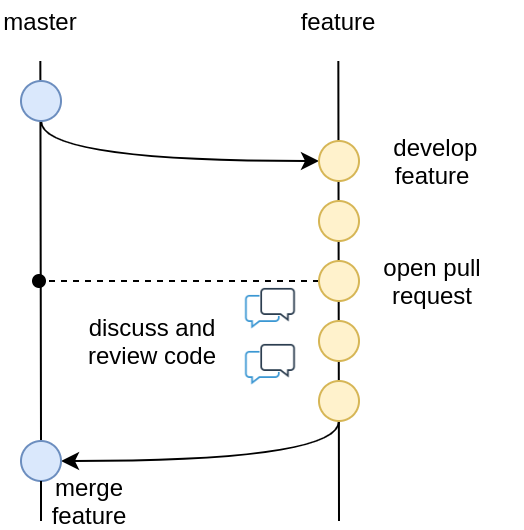

The diagram above was exported from draw.io. Its source (the exported page's mxGraphModel, read from the mxfile embedded in the PNG):
<mxGraphModel dx="2249" dy="772" grid="1" gridSize="10" guides="1" tooltips="1" connect="1" arrows="1" fold="1" page="1" pageScale="1" pageWidth="827" pageHeight="1169" math="0" shadow="0">
  <root>
    <mxCell id="0" />
    <mxCell id="1" parent="0" />
    <mxCell id="mHCvu6ZG0yM8gYOFsjxl-1" value="" style="endArrow=none;html=1;startArrow=none;" parent="1" source="mHCvu6ZG0yM8gYOFsjxl-23" edge="1">
      <mxGeometry width="50" height="50" relative="1" as="geometry">
        <mxPoint x="-639" y="510" as="sourcePoint" />
        <mxPoint x="-639.3299999999999" y="190" as="targetPoint" />
      </mxGeometry>
    </mxCell>
    <mxCell id="mHCvu6ZG0yM8gYOFsjxl-2" value="master" style="text;html=1;strokeColor=none;fillColor=none;align=center;verticalAlign=middle;whiteSpace=wrap;rounded=0;" parent="1" vertex="1">
      <mxGeometry x="-659" y="160" width="40" height="20" as="geometry" />
    </mxCell>
    <mxCell id="mHCvu6ZG0yM8gYOFsjxl-7" value="" style="endArrow=none;html=1;" parent="1" edge="1">
      <mxGeometry width="50" height="50" relative="1" as="geometry">
        <mxPoint x="-490" y="420" as="sourcePoint" />
        <mxPoint x="-490.3299999999999" y="190" as="targetPoint" />
      </mxGeometry>
    </mxCell>
    <mxCell id="mHCvu6ZG0yM8gYOFsjxl-8" value="feature" style="text;html=1;strokeColor=none;fillColor=none;align=center;verticalAlign=middle;whiteSpace=wrap;rounded=0;" parent="1" vertex="1">
      <mxGeometry x="-510" y="160" width="40" height="20" as="geometry" />
    </mxCell>
    <mxCell id="mHCvu6ZG0yM8gYOFsjxl-10" style="edgeStyle=orthogonalEdgeStyle;curved=1;rounded=0;orthogonalLoop=1;jettySize=auto;html=1;entryX=0;entryY=0.5;entryDx=0;entryDy=0;exitX=0.5;exitY=1;exitDx=0;exitDy=0;" parent="1" source="mHCvu6ZG0yM8gYOFsjxl-11" target="mHCvu6ZG0yM8gYOFsjxl-14" edge="1">
      <mxGeometry relative="1" as="geometry" />
    </mxCell>
    <mxCell id="mHCvu6ZG0yM8gYOFsjxl-11" value="" style="ellipse;whiteSpace=wrap;html=1;fillColor=#dae8fc;strokeColor=#6c8ebf;" parent="1" vertex="1">
      <mxGeometry x="-649" y="200" width="20" height="20" as="geometry" />
    </mxCell>
    <mxCell id="mHCvu6ZG0yM8gYOFsjxl-14" value="" style="ellipse;whiteSpace=wrap;html=1;fillColor=#fff2cc;strokeColor=#d6b656;" parent="1" vertex="1">
      <mxGeometry x="-500" y="230" width="20" height="20" as="geometry" />
    </mxCell>
    <mxCell id="mHCvu6ZG0yM8gYOFsjxl-16" value="" style="ellipse;whiteSpace=wrap;html=1;fillColor=#fff2cc;strokeColor=#d6b656;" parent="1" vertex="1">
      <mxGeometry x="-500" y="260" width="20" height="20" as="geometry" />
    </mxCell>
    <mxCell id="mHCvu6ZG0yM8gYOFsjxl-46" style="edgeStyle=orthogonalEdgeStyle;rounded=0;orthogonalLoop=1;jettySize=auto;html=1;dashed=1;endArrow=oval;endFill=1;" parent="1" source="mHCvu6ZG0yM8gYOFsjxl-17" edge="1">
      <mxGeometry relative="1" as="geometry">
        <mxPoint x="-640" y="300" as="targetPoint" />
      </mxGeometry>
    </mxCell>
    <mxCell id="mHCvu6ZG0yM8gYOFsjxl-17" value="" style="ellipse;whiteSpace=wrap;html=1;fillColor=#fff2cc;strokeColor=#d6b656;" parent="1" vertex="1">
      <mxGeometry x="-500" y="290" width="20" height="20" as="geometry" />
    </mxCell>
    <mxCell id="mHCvu6ZG0yM8gYOFsjxl-52" style="edgeStyle=orthogonalEdgeStyle;rounded=0;orthogonalLoop=1;jettySize=auto;html=1;entryX=1;entryY=0.5;entryDx=0;entryDy=0;curved=1;exitX=0.5;exitY=1;exitDx=0;exitDy=0;" parent="1" source="mHCvu6ZG0yM8gYOFsjxl-25" target="mHCvu6ZG0yM8gYOFsjxl-23" edge="1">
      <mxGeometry relative="1" as="geometry" />
    </mxCell>
    <mxCell id="mHCvu6ZG0yM8gYOFsjxl-25" value="" style="ellipse;whiteSpace=wrap;html=1;fillColor=#fff2cc;strokeColor=#d6b656;" parent="1" vertex="1">
      <mxGeometry x="-500" y="350" width="20" height="20" as="geometry" />
    </mxCell>
    <mxCell id="mHCvu6ZG0yM8gYOFsjxl-26" value="" style="ellipse;whiteSpace=wrap;html=1;fillColor=#fff2cc;strokeColor=#d6b656;" parent="1" vertex="1">
      <mxGeometry x="-500" y="320" width="20" height="20" as="geometry" />
    </mxCell>
    <mxCell id="mHCvu6ZG0yM8gYOFsjxl-33" value="&amp;nbsp;develop feature" style="text;html=1;strokeColor=none;fillColor=none;align=center;verticalAlign=middle;whiteSpace=wrap;rounded=0;" parent="1" vertex="1">
      <mxGeometry x="-473" y="230" width="60" height="20" as="geometry" />
    </mxCell>
    <mxCell id="mHCvu6ZG0yM8gYOFsjxl-39" value="merge feature" style="text;html=1;strokeColor=none;fillColor=none;align=center;verticalAlign=middle;whiteSpace=wrap;rounded=0;" parent="1" vertex="1">
      <mxGeometry x="-640" y="400" width="51" height="20" as="geometry" />
    </mxCell>
    <mxCell id="mHCvu6ZG0yM8gYOFsjxl-40" value="open pull request" style="text;html=1;strokeColor=none;fillColor=none;align=center;verticalAlign=middle;whiteSpace=wrap;rounded=0;" parent="1" vertex="1">
      <mxGeometry x="-488" y="290" width="90" height="20" as="geometry" />
    </mxCell>
    <mxCell id="mHCvu6ZG0yM8gYOFsjxl-23" value="" style="ellipse;whiteSpace=wrap;html=1;fillColor=#dae8fc;strokeColor=#6c8ebf;" parent="1" vertex="1">
      <mxGeometry x="-649" y="380" width="20" height="20" as="geometry" />
    </mxCell>
    <mxCell id="mHCvu6ZG0yM8gYOFsjxl-45" value="" style="endArrow=none;html=1;startArrow=none;" parent="1" target="mHCvu6ZG0yM8gYOFsjxl-23" edge="1">
      <mxGeometry width="50" height="50" relative="1" as="geometry">
        <mxPoint x="-639" y="420" as="sourcePoint" />
        <mxPoint x="-639.3299999999999" y="190" as="targetPoint" />
      </mxGeometry>
    </mxCell>
    <mxCell id="mHCvu6ZG0yM8gYOFsjxl-48" value="" style="shape=image;html=1;verticalAlign=top;verticalLabelPosition=bottom;labelBackgroundColor=#ffffff;imageAspect=0;aspect=fixed;image=https://cdn0.iconfinder.com/data/icons/ikooni-outline-free-basic/128/free-02-128.png" parent="1" vertex="1">
      <mxGeometry x="-538" y="300" width="28" height="28" as="geometry" />
    </mxCell>
    <mxCell id="mHCvu6ZG0yM8gYOFsjxl-49" value="" style="shape=image;html=1;verticalAlign=top;verticalLabelPosition=bottom;labelBackgroundColor=#ffffff;imageAspect=0;aspect=fixed;image=https://cdn0.iconfinder.com/data/icons/ikooni-outline-free-basic/128/free-02-128.png" parent="1" vertex="1">
      <mxGeometry x="-538" y="328" width="28" height="28" as="geometry" />
    </mxCell>
    <mxCell id="mHCvu6ZG0yM8gYOFsjxl-51" value="discuss and review code" style="text;html=1;strokeColor=none;fillColor=none;align=center;verticalAlign=middle;whiteSpace=wrap;rounded=0;" parent="1" vertex="1">
      <mxGeometry x="-628" y="320" width="90" height="20" as="geometry" />
    </mxCell>
  </root>
</mxGraphModel>